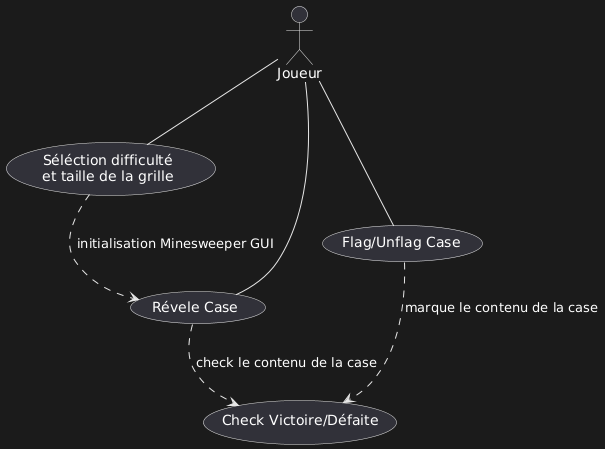

The diagram above was rendered by PlantUML. Its source (embedded in the PNG):
@startuml
actor Joueur

usecase "Séléction difficulté\net taille de la grille" as UC1
usecase "Révele Case" as UC2
usecase "Flag/Unflag Case" as UC3
usecase "Check Victoire/Défaite" as UC4


Joueur -- UC1
Joueur -- UC2
Joueur -- UC3


UC1 ..> UC2 : initialisation Minesweeper GUI
UC2 ..> UC4 : check le contenu de la case
UC3 ..> UC4 : marque le contenu de la case
@enduml